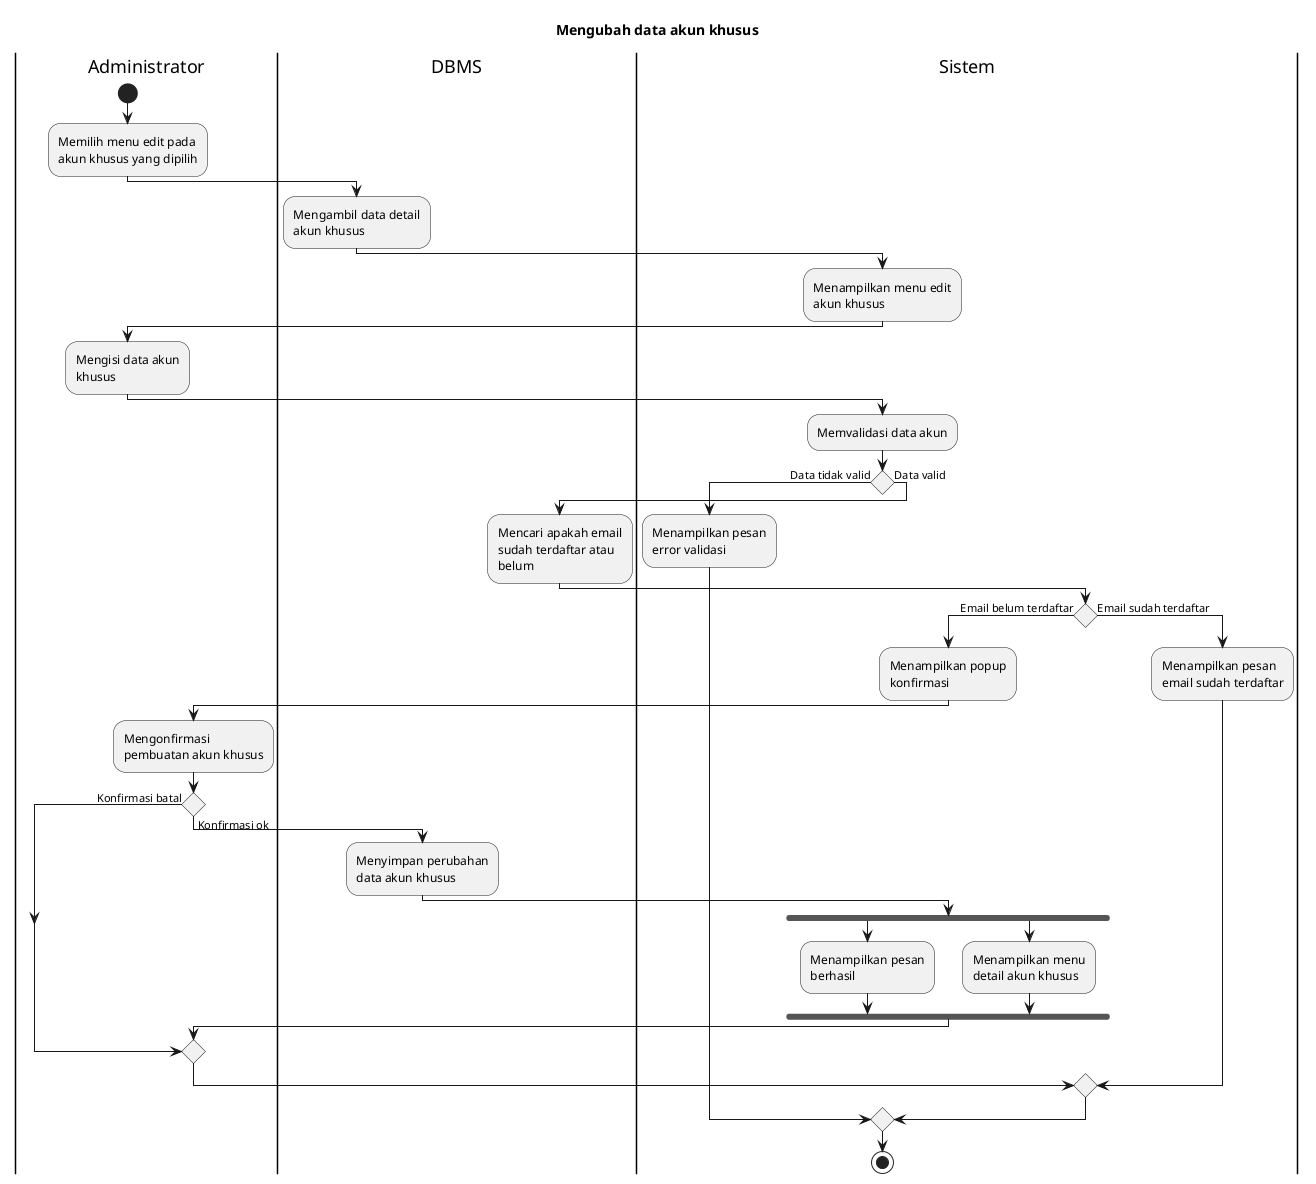

The diagram above was rendered by PlantUML. Its source (embedded in the PNG):
@startuml UC-MGUSER-012 - Mengubah data akun khusus
skinparam wrapWidth 140

title Mengubah data akun khusus

|Administrator|
start
:Memilih menu edit pada akun khusus yang dipilih;

|DBMS|
:Mengambil data detail akun khusus;

|Sistem|
:Menampilkan menu edit akun khusus;

|Administrator|
:Mengisi data akun khusus;

|Sistem|
:Memvalidasi data akun;

if () then (Data tidak valid)
  :Menampilkan pesan error validasi;
else (Data valid)
  |DBMS|
  :Mencari apakah email sudah terdaftar atau belum;

  |Sistem|
  if () then (Email belum terdaftar)
    :Menampilkan popup konfirmasi;

    |Administrator|
    :Mengonfirmasi pembuatan akun khusus;

    if () then (Konfirmasi batal)
    else (Konfirmasi ok)
      |DBMS|
      :Menyimpan perubahan data akun khusus;

      |Sistem|
      fork
        :Menampilkan pesan berhasil;
      fork again
        :Menampilkan menu detail akun khusus;
      endfork
    endif
  else (Email sudah terdaftar)
    |Sistem|
    :Menampilkan pesan email sudah terdaftar;
  endif
endif

stop

@enduml